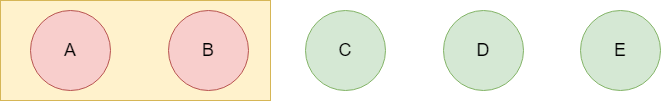

The diagram above was exported from draw.io. Its source (the exported page's mxGraphModel, read from the mxfile embedded in the PNG):
<mxGraphModel dx="1194" dy="688" grid="1" gridSize="10" guides="1" tooltips="1" connect="1" arrows="1" fold="1" page="1" pageScale="1" pageWidth="827" pageHeight="1169" math="0" shadow="0">
  <root>
    <mxCell id="0" />
    <mxCell id="1" parent="0" />
    <mxCell id="lOQvGT0YUBHTKzDooVMm-6" value="" style="rounded=0;whiteSpace=wrap;html=1;fillColor=#fff2cc;strokeColor=#d6b656;" vertex="1" parent="1">
      <mxGeometry x="70" y="110" width="270" height="100" as="geometry" />
    </mxCell>
    <mxCell id="lOQvGT0YUBHTKzDooVMm-1" value="&lt;font style=&quot;font-size: 18px;&quot;&gt;A&lt;/font&gt;" style="ellipse;whiteSpace=wrap;html=1;aspect=fixed;fillColor=#f8cecc;strokeColor=#b85450;" vertex="1" parent="1">
      <mxGeometry x="100" y="120" width="80" height="80" as="geometry" />
    </mxCell>
    <mxCell id="lOQvGT0YUBHTKzDooVMm-2" value="&lt;font style=&quot;font-size: 18px;&quot;&gt;B&lt;/font&gt;" style="ellipse;whiteSpace=wrap;html=1;aspect=fixed;fillColor=#f8cecc;strokeColor=#b85450;" vertex="1" parent="1">
      <mxGeometry x="238" y="120" width="80" height="80" as="geometry" />
    </mxCell>
    <mxCell id="lOQvGT0YUBHTKzDooVMm-3" value="&lt;font style=&quot;font-size: 18px;&quot;&gt;C&lt;/font&gt;" style="ellipse;whiteSpace=wrap;html=1;aspect=fixed;fillColor=#d5e8d4;strokeColor=#82b366;" vertex="1" parent="1">
      <mxGeometry x="375" y="120" width="80" height="80" as="geometry" />
    </mxCell>
    <mxCell id="lOQvGT0YUBHTKzDooVMm-4" value="&lt;font style=&quot;font-size: 18px;&quot;&gt;D&lt;/font&gt;" style="ellipse;whiteSpace=wrap;html=1;aspect=fixed;fillColor=#d5e8d4;strokeColor=#82b366;" vertex="1" parent="1">
      <mxGeometry x="513" y="120" width="80" height="80" as="geometry" />
    </mxCell>
    <mxCell id="lOQvGT0YUBHTKzDooVMm-5" value="&lt;font style=&quot;font-size: 18px;&quot;&gt;E&lt;/font&gt;" style="ellipse;whiteSpace=wrap;html=1;aspect=fixed;fillColor=#d5e8d4;strokeColor=#82b366;" vertex="1" parent="1">
      <mxGeometry x="650" y="120" width="80" height="80" as="geometry" />
    </mxCell>
  </root>
</mxGraphModel>